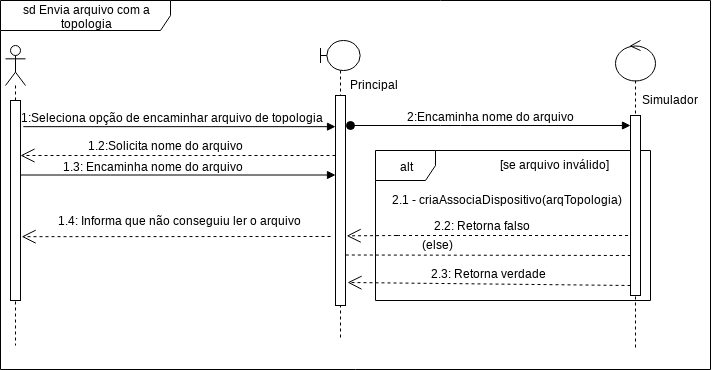

The diagram above was exported from draw.io. Its source (the exported page's mxGraphModel, read from the mxfile embedded in the PNG):
<mxGraphModel dx="828" dy="608" grid="1" gridSize="10" guides="1" tooltips="1" connect="1" arrows="1" fold="1" page="1" pageScale="1" pageWidth="827" pageHeight="1169" math="0" shadow="0">
  <root>
    <mxCell id="0" />
    <mxCell id="1" parent="0" />
    <mxCell id="gFQ4G2KEONAoNjYZnDeL-6" value="" style="shape=umlLifeline;participant=umlActor;perimeter=lifelinePerimeter;whiteSpace=wrap;html=1;container=1;collapsible=0;recursiveResize=0;verticalAlign=top;spacingTop=36;labelBackgroundColor=#ffffff;outlineConnect=0;" parent="1" vertex="1">
      <mxGeometry x="25" y="65" width="20" height="300" as="geometry" />
    </mxCell>
    <mxCell id="gFQ4G2KEONAoNjYZnDeL-8" value="" style="html=1;points=[];perimeter=orthogonalPerimeter;" parent="gFQ4G2KEONAoNjYZnDeL-6" vertex="1">
      <mxGeometry x="5" y="55" width="10" height="200" as="geometry" />
    </mxCell>
    <mxCell id="gFQ4G2KEONAoNjYZnDeL-9" value="&lt;font style=&quot;font-size: 12px&quot;&gt;1:Seleciona opção de encaminhar arquivo de topologia&lt;/font&gt;" style="html=1;verticalAlign=bottom;endArrow=block;exitX=1.314;exitY=0.13;exitDx=0;exitDy=0;exitPerimeter=0;" parent="1" edge="1" target="gFQ4G2KEONAoNjYZnDeL-18" source="gFQ4G2KEONAoNjYZnDeL-8">
      <mxGeometry x="-0.0443" width="80" relative="1" as="geometry">
        <mxPoint x="80" y="127" as="sourcePoint" />
        <mxPoint x="355" y="132" as="targetPoint" />
        <Array as="points" />
        <mxPoint as="offset" />
      </mxGeometry>
    </mxCell>
    <mxCell id="gFQ4G2KEONAoNjYZnDeL-15" value="" style="shape=umlLifeline;participant=umlBoundary;perimeter=lifelinePerimeter;whiteSpace=wrap;html=1;container=1;collapsible=0;recursiveResize=0;verticalAlign=top;spacingTop=36;labelBackgroundColor=#ffffff;outlineConnect=0;size=30;" parent="1" vertex="1">
      <mxGeometry x="340" y="60" width="40" height="300" as="geometry" />
    </mxCell>
    <mxCell id="gFQ4G2KEONAoNjYZnDeL-29" value="" style="shape=umlLifeline;participant=umlControl;perimeter=lifelinePerimeter;whiteSpace=wrap;html=1;container=1;collapsible=0;recursiveResize=0;verticalAlign=top;spacingTop=36;labelBackgroundColor=#ffffff;outlineConnect=0;size=40;" parent="1" vertex="1">
      <mxGeometry x="635" y="60" width="40" height="310" as="geometry" />
    </mxCell>
    <mxCell id="gFQ4G2KEONAoNjYZnDeL-17" value="&lt;font style=&quot;vertical-align: inherit&quot;&gt;&lt;font style=&quot;vertical-align: inherit&quot;&gt;&lt;font style=&quot;vertical-align: inherit&quot;&gt;&lt;font style=&quot;vertical-align: inherit&quot;&gt;&lt;font style=&quot;vertical-align: inherit&quot;&gt;&lt;font style=&quot;vertical-align: inherit ; font-size: 11px&quot;&gt;&lt;font style=&quot;vertical-align: inherit&quot;&gt;&lt;font style=&quot;vertical-align: inherit&quot;&gt;&lt;font style=&quot;vertical-align: inherit&quot;&gt;&lt;font style=&quot;vertical-align: inherit&quot;&gt;&amp;nbsp;&lt;/font&gt;&lt;/font&gt;&lt;/font&gt;&lt;/font&gt;&lt;font&gt;&lt;font style=&quot;vertical-align: inherit&quot;&gt;&lt;font style=&quot;vertical-align: inherit&quot;&gt;&lt;font style=&quot;vertical-align: inherit&quot;&gt;&lt;font style=&quot;vertical-align: inherit&quot;&gt;Principal&lt;/font&gt;&lt;/font&gt;&lt;/font&gt;&lt;/font&gt;&lt;/font&gt;&lt;/font&gt;&lt;/font&gt;&lt;/font&gt;&lt;/font&gt;&lt;/font&gt;&lt;/font&gt;" style="text;html=1;resizable=0;points=[];autosize=1;align=left;verticalAlign=top;spacingTop=-4;" parent="1" vertex="1">
      <mxGeometry x="365" y="95" width="70" height="20" as="geometry" />
    </mxCell>
    <mxCell id="gFQ4G2KEONAoNjYZnDeL-30" value="&lt;font style=&quot;font-size: 12px&quot;&gt;Simulador&lt;/font&gt;" style="text;html=1;resizable=0;points=[];autosize=1;align=left;verticalAlign=top;spacingTop=-4;" parent="1" vertex="1">
      <mxGeometry x="660" y="110" width="70" height="20" as="geometry" />
    </mxCell>
    <mxCell id="gFQ4G2KEONAoNjYZnDeL-34" value="&lt;font style=&quot;font-size: 12px&quot;&gt;1.3: Encaminha nome do arquivo&lt;/font&gt;" style="html=1;verticalAlign=bottom;endArrow=block;" parent="1" target="gFQ4G2KEONAoNjYZnDeL-18" edge="1" source="gFQ4G2KEONAoNjYZnDeL-8">
      <mxGeometry x="-0.1583" width="80" relative="1" as="geometry">
        <mxPoint x="80" y="195" as="sourcePoint" />
        <mxPoint x="317" y="196" as="targetPoint" />
        <Array as="points">
          <mxPoint x="120" y="194.5" />
        </Array>
        <mxPoint as="offset" />
      </mxGeometry>
    </mxCell>
    <mxCell id="gFQ4G2KEONAoNjYZnDeL-35" value="&lt;font style=&quot;font-size: 12px&quot;&gt;1.2:Solicita nome do arquivo&amp;nbsp;&lt;/font&gt;" style="endArrow=open;endSize=12;dashed=1;html=1;" parent="1" source="gFQ4G2KEONAoNjYZnDeL-18" edge="1" target="gFQ4G2KEONAoNjYZnDeL-8">
      <mxGeometry x="0.069" y="-10" width="160" relative="1" as="geometry">
        <mxPoint x="225" y="175" as="sourcePoint" />
        <mxPoint x="39" y="179" as="targetPoint" />
        <mxPoint as="offset" />
        <Array as="points">
          <mxPoint x="110" y="175" />
        </Array>
      </mxGeometry>
    </mxCell>
    <mxCell id="gFQ4G2KEONAoNjYZnDeL-37" value="&lt;font style=&quot;font-size: 12px&quot;&gt;&amp;nbsp; &amp;nbsp; &amp;nbsp; [se arquivo inválido]&lt;/font&gt;" style="text;html=1;resizable=0;points=[];autosize=1;align=left;verticalAlign=top;spacingTop=-4;" parent="1" vertex="1">
      <mxGeometry x="500" y="175" width="140" height="20" as="geometry" />
    </mxCell>
    <mxCell id="gFQ4G2KEONAoNjYZnDeL-43" value="&lt;font style=&quot;font-size: 12px&quot;&gt;2:Encaminha nome do arquivo&lt;/font&gt;" style="html=1;verticalAlign=bottom;startArrow=oval;endArrow=block;startSize=8;" parent="1" target="gFQ4G2KEONAoNjYZnDeL-42" edge="1">
      <mxGeometry relative="1" as="geometry">
        <mxPoint x="370" y="145" as="sourcePoint" />
        <Array as="points">
          <mxPoint x="470" y="145" />
        </Array>
      </mxGeometry>
    </mxCell>
    <mxCell id="gFQ4G2KEONAoNjYZnDeL-44" value="&lt;font style=&quot;font-size: 12px&quot;&gt;2.1 - criaAssociaDispositivo(arqTopologia) &lt;br&gt;&lt;/font&gt;&lt;br&gt;" style="text;html=1;resizable=0;points=[];autosize=1;align=left;verticalAlign=top;spacingTop=-4;" parent="1" vertex="1">
      <mxGeometry x="410" y="210" width="250" height="30" as="geometry" />
    </mxCell>
    <mxCell id="gFQ4G2KEONAoNjYZnDeL-46" value="&lt;font style=&quot;font-size: 12px&quot;&gt;2.2: Retorna falso&lt;/font&gt;" style="endArrow=open;endSize=12;dashed=1;html=1;entryX=1.133;entryY=0.668;entryDx=0;entryDy=0;entryPerimeter=0;" parent="1" edge="1" target="gFQ4G2KEONAoNjYZnDeL-18">
      <mxGeometry x="-0.0321" y="-10" width="160" relative="1" as="geometry">
        <mxPoint x="647.5" y="255" as="sourcePoint" />
        <mxPoint x="410" y="255" as="targetPoint" />
        <Array as="points">
          <mxPoint x="410" y="255" />
          <mxPoint x="420" y="255" />
        </Array>
        <mxPoint as="offset" />
      </mxGeometry>
    </mxCell>
    <mxCell id="gFQ4G2KEONAoNjYZnDeL-47" value="&lt;font style=&quot;font-size: 12px&quot;&gt;2.3: Retorna verdade&lt;/font&gt;" style="endArrow=open;endSize=12;dashed=1;html=1;entryX=1.176;entryY=0.892;entryDx=0;entryDy=0;entryPerimeter=0;" parent="1" edge="1" target="gFQ4G2KEONAoNjYZnDeL-18">
      <mxGeometry x="0.002" y="-10" width="160" relative="1" as="geometry">
        <mxPoint x="650" y="305" as="sourcePoint" />
        <mxPoint x="320" y="275" as="targetPoint" />
        <Array as="points" />
        <mxPoint as="offset" />
      </mxGeometry>
    </mxCell>
    <mxCell id="gFQ4G2KEONAoNjYZnDeL-49" value="" style="endArrow=none;dashed=1;html=1;exitX=1;exitY=0.759;exitDx=0;exitDy=0;exitPerimeter=0;" parent="1" edge="1" source="gFQ4G2KEONAoNjYZnDeL-18">
      <mxGeometry width="50" height="50" relative="1" as="geometry">
        <mxPoint x="408.5" y="275" as="sourcePoint" />
        <mxPoint x="658.5" y="275" as="targetPoint" />
      </mxGeometry>
    </mxCell>
    <mxCell id="gFQ4G2KEONAoNjYZnDeL-50" value="alt" style="shape=umlFrame;whiteSpace=wrap;html=1;" parent="1" vertex="1">
      <mxGeometry x="395" y="170" width="275" height="150" as="geometry" />
    </mxCell>
    <mxCell id="gFQ4G2KEONAoNjYZnDeL-52" value="&lt;font style=&quot;font-size: 12px&quot;&gt;(else)&lt;/font&gt;" style="text;html=1;resizable=0;points=[];autosize=1;align=left;verticalAlign=top;spacingTop=-4;" parent="1" vertex="1">
      <mxGeometry x="440" y="255" width="50" height="20" as="geometry" />
    </mxCell>
    <mxCell id="gFQ4G2KEONAoNjYZnDeL-53" value="&lt;font style=&quot;font-size: 12px&quot;&gt;1.4: Informa que não conseguiu ler o arquivo&lt;/font&gt;" style="endArrow=open;endSize=12;dashed=1;html=1;entryX=1.117;entryY=0.681;entryDx=0;entryDy=0;entryPerimeter=0;" parent="1" edge="1" target="gFQ4G2KEONAoNjYZnDeL-8">
      <mxGeometry x="-0.0296" y="-16" width="160" relative="1" as="geometry">
        <mxPoint x="350" y="256" as="sourcePoint" />
        <mxPoint x="78" y="303" as="targetPoint" />
        <mxPoint as="offset" />
        <Array as="points" />
      </mxGeometry>
    </mxCell>
    <mxCell id="gFQ4G2KEONAoNjYZnDeL-55" value="&lt;font style=&quot;font-size: 12px&quot;&gt;sd Envia arquivo com a topologia&lt;/font&gt;" style="shape=umlFrame;whiteSpace=wrap;html=1;width=170;height=30;" parent="1" vertex="1">
      <mxGeometry x="20" y="20" width="710" height="369" as="geometry" />
    </mxCell>
    <mxCell id="gFQ4G2KEONAoNjYZnDeL-42" value="" style="html=1;points=[];perimeter=orthogonalPerimeter;" parent="1" vertex="1">
      <mxGeometry x="650" y="135" width="10" height="180" as="geometry" />
    </mxCell>
    <mxCell id="gFQ4G2KEONAoNjYZnDeL-18" value="" style="html=1;points=[];perimeter=orthogonalPerimeter;" parent="1" vertex="1">
      <mxGeometry x="355" y="115" width="10" height="210" as="geometry" />
    </mxCell>
  </root>
</mxGraphModel>